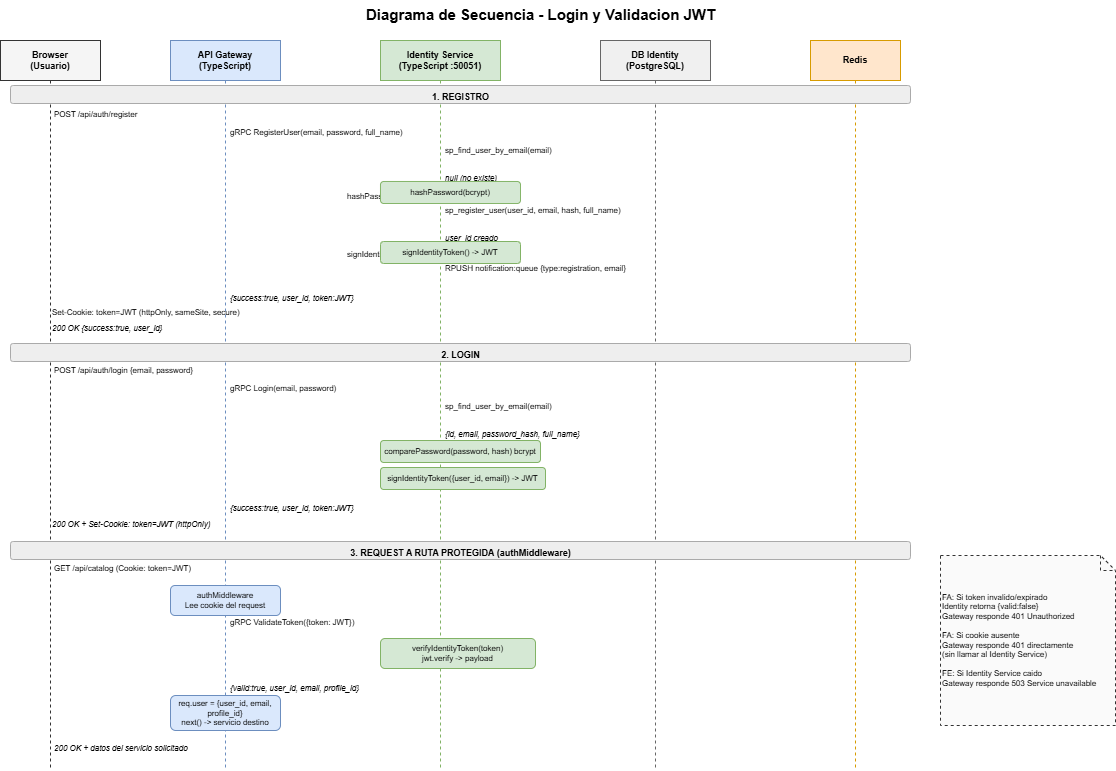

The diagram above was exported from draw.io. Its source (the exported page's mxGraphModel, read from the mxfile embedded in the PNG):
<mxGraphModel dx="1030" dy="562" grid="1" gridSize="10" guides="1" tooltips="1" connect="1" arrows="1" fold="1" page="1" pageScale="1" pageWidth="1169" pageHeight="827" math="0" shadow="0">
  <root>
    <mxCell id="0" />
    <mxCell id="1" parent="0" />
    <mxCell id="titulo" parent="1" style="text;html=1;strokeColor=none;fillColor=none;align=center;verticalAlign=middle;fontSize=15;fontStyle=1;" value="Diagrama de Secuencia - Login y Validacion JWT" vertex="1">
      <mxGeometry height="28" width="960" x="100" y="15" as="geometry" />
    </mxCell>
    <mxCell id="ll-user" parent="1" style="shape=umlLifeline;whiteSpace=wrap;html=1;fillColor=#f5f5f5;strokeColor=#333333;fontSize=9;fontStyle=1;" value="Browser&#10;(Usuario)" vertex="1">
      <mxGeometry height="730" width="100" x="40" y="55" as="geometry" />
    </mxCell>
    <mxCell id="ll-gw" parent="1" style="shape=umlLifeline;whiteSpace=wrap;html=1;fillColor=#dae8fc;strokeColor=#6c8ebf;fontSize=9;fontStyle=1;" value="API Gateway&#10;(TypeScript)" vertex="1">
      <mxGeometry height="730" width="110" x="210" y="55" as="geometry" />
    </mxCell>
    <mxCell id="ll-id" parent="1" style="shape=umlLifeline;whiteSpace=wrap;html=1;fillColor=#d5e8d4;strokeColor=#82b366;fontSize=9;fontStyle=1;" value="Identity Service&#10;(TypeScript :50051)" vertex="1">
      <mxGeometry height="730" width="120" x="420" y="55" as="geometry" />
    </mxCell>
    <mxCell id="ll-db" parent="1" style="shape=umlLifeline;whiteSpace=wrap;html=1;fillColor=#f0f0f0;strokeColor=#666666;fontSize=9;fontStyle=1;" value="DB Identity&#10;(PostgreSQL)" vertex="1">
      <mxGeometry height="730" width="110" x="640" y="55" as="geometry" />
    </mxCell>
    <mxCell id="ll-redis" parent="1" style="shape=umlLifeline;whiteSpace=wrap;html=1;fillColor=#ffe6cc;strokeColor=#d79b00;fontSize=9;fontStyle=1;" value="Redis" vertex="1">
      <mxGeometry height="730" width="90" x="850" y="55" as="geometry" />
    </mxCell>
    <mxCell id="sep1" parent="1" style="text;html=1;strokeColor=#aaaaaa;fillColor=#eeeeee;align=center;fontStyle=1;fontSize=9;rounded=1;" value="1. REGISTRO" vertex="1">
      <mxGeometry height="18" width="900" x="50" y="100" as="geometry" />
    </mxCell>
    <mxCell id="m1" edge="1" parent="1" style="endArrow=block;endFill=1;html=1;strokeColor=#333333;fontSize=8;" value="POST /api/auth/register {email, password, full_name}">
      <mxGeometry height="12" width="130" x="90" y="132" as="geometry">
        <Array as="sourcePoint">
          <mxPoint x="90" y="132" />
        </Array>
        <Array as="targetPoint">
          <mxPoint x="265" y="132" />
        </Array>
      </mxGeometry>
    </mxCell>
    <mxCell id="m1l" parent="1" style="text;html=1;fontSize=8;fillColor=none;strokeColor=none;" value="POST /api/auth/register" vertex="1">
      <mxGeometry height="14" width="175" x="92" y="118" as="geometry" />
    </mxCell>
    <mxCell id="m2" edge="1" parent="1" style="endArrow=block;endFill=1;html=1;strokeColor=#6c8ebf;fontSize=8;" value="">
      <mxGeometry relative="1" as="geometry">
        <Array as="sourcePoint">
          <mxPoint x="265" y="150" />
        </Array>
        <Array as="targetPoint">
          <mxPoint x="480" y="150" />
        </Array>
      </mxGeometry>
    </mxCell>
    <mxCell id="m2l" parent="1" style="text;html=1;fontSize=8;fillColor=none;strokeColor=none;" value="gRPC RegisterUser(email, password, full_name)" vertex="1">
      <mxGeometry height="14" width="215" x="268" y="136" as="geometry" />
    </mxCell>
    <mxCell id="m3" edge="1" parent="1" style="endArrow=block;endFill=1;html=1;strokeColor=#666666;fontSize=8;" value="">
      <mxGeometry relative="1" as="geometry">
        <Array as="sourcePoint">
          <mxPoint x="480" y="168" />
        </Array>
        <Array as="targetPoint">
          <mxPoint x="695" y="168" />
        </Array>
      </mxGeometry>
    </mxCell>
    <mxCell id="m3l" parent="1" style="text;html=1;fontSize=8;fillColor=none;strokeColor=none;" value="sp_find_user_by_email(email)" vertex="1">
      <mxGeometry height="14" width="215" x="483" y="154" as="geometry" />
    </mxCell>
    <mxCell id="m4" edge="1" parent="1" style="endArrow=block;endFill=1;html=1;strokeColor=#666666;dashed=1;fontSize=8;" value="">
      <mxGeometry relative="1" as="geometry">
        <Array as="sourcePoint">
          <mxPoint x="695" y="182" />
        </Array>
        <Array as="targetPoint">
          <mxPoint x="480" y="182" />
        </Array>
      </mxGeometry>
    </mxCell>
    <mxCell id="m4l" parent="1" style="text;html=1;fontSize=8;fillColor=none;strokeColor=none;fontStyle=2;" value="null (no existe)" vertex="1">
      <mxGeometry height="14" width="215" x="483" y="182" as="geometry" />
    </mxCell>
    <mxCell id="m5l" parent="1" style="text;html=1;fontSize=8;fillColor=none;strokeColor=none;" value="hashPassword(password) bcrypt salt=10" vertex="1">
      <mxGeometry height="14" width="215" x="385" y="200" as="geometry" />
    </mxCell>
    <mxCell id="m5-box" parent="1" style="rounded=1;whiteSpace=wrap;html=1;fillColor=#d5e8d4;strokeColor=#82b366;fontSize=8;" value="hashPassword(bcrypt)" vertex="1">
      <mxGeometry height="22" width="140" x="420" y="196" as="geometry" />
    </mxCell>
    <mxCell id="m6" edge="1" parent="1" style="endArrow=block;endFill=1;html=1;strokeColor=#666666;fontSize=8;" value="">
      <mxGeometry relative="1" as="geometry">
        <Array as="sourcePoint">
          <mxPoint x="480" y="228" />
        </Array>
        <Array as="targetPoint">
          <mxPoint x="695" y="228" />
        </Array>
      </mxGeometry>
    </mxCell>
    <mxCell id="m6l" parent="1" style="text;html=1;fontSize=8;fillColor=none;strokeColor=none;" value="sp_register_user(user_id, email, hash, full_name)" vertex="1">
      <mxGeometry height="14" width="215" x="483" y="214" as="geometry" />
    </mxCell>
    <mxCell id="m7" edge="1" parent="1" style="endArrow=block;endFill=1;html=1;strokeColor=#666666;dashed=1;fontSize=8;" value="">
      <mxGeometry relative="1" as="geometry">
        <Array as="sourcePoint">
          <mxPoint x="695" y="242" />
        </Array>
        <Array as="targetPoint">
          <mxPoint x="480" y="242" />
        </Array>
      </mxGeometry>
    </mxCell>
    <mxCell id="m7l" parent="1" style="text;html=1;fontSize=8;fillColor=none;strokeColor=none;fontStyle=2;" value="user_id creado" vertex="1">
      <mxGeometry height="14" width="215" x="483" y="242" as="geometry" />
    </mxCell>
    <mxCell id="m8l" parent="1" style="text;html=1;fontSize=8;fillColor=none;strokeColor=none;" value="signIdentityToken({user_id, email})" vertex="1">
      <mxGeometry height="14" width="215" x="385" y="258" as="geometry" />
    </mxCell>
    <mxCell id="m8-box" parent="1" style="rounded=1;whiteSpace=wrap;html=1;fillColor=#d5e8d4;strokeColor=#82b366;fontSize=8;" value="signIdentityToken() -&gt; JWT" vertex="1">
      <mxGeometry height="22" width="140" x="420" y="256" as="geometry" />
    </mxCell>
    <mxCell id="m9" edge="1" parent="1" style="endArrow=block;endFill=1;html=1;strokeColor=#d79b00;dashed=1;fontSize=8;" value="">
      <mxGeometry relative="1" as="geometry">
        <Array as="sourcePoint">
          <mxPoint x="480" y="286" />
        </Array>
        <Array as="targetPoint">
          <mxPoint x="895" y="286" />
        </Array>
      </mxGeometry>
    </mxCell>
    <mxCell id="m9l" parent="1" style="text;html=1;fontSize=8;fillColor=none;strokeColor=none;" value="RPUSH notification:queue {type:registration, email}" vertex="1">
      <mxGeometry height="14" width="320" x="483" y="272" as="geometry" />
    </mxCell>
    <mxCell id="m10" edge="1" parent="1" style="endArrow=block;endFill=1;html=1;strokeColor=#82b366;dashed=1;fontSize=8;" value="">
      <mxGeometry relative="1" as="geometry">
        <Array as="sourcePoint">
          <mxPoint x="480" y="302" />
        </Array>
        <Array as="targetPoint">
          <mxPoint x="265" y="302" />
        </Array>
      </mxGeometry>
    </mxCell>
    <mxCell id="m10l" parent="1" style="text;html=1;fontSize=8;fillColor=none;strokeColor=none;fontStyle=2;" value="{success:true, user_id, token:JWT}" vertex="1">
      <mxGeometry height="14" width="215" x="268" y="302" as="geometry" />
    </mxCell>
    <mxCell id="m11l" parent="1" style="text;html=1;fontSize=8;fillColor=none;strokeColor=none;" value="Set-Cookie: token=JWT (httpOnly, sameSite, secure)" vertex="1">
      <mxGeometry height="14" width="185" x="90" y="316" as="geometry" />
    </mxCell>
    <mxCell id="m11" edge="1" parent="1" style="endArrow=block;endFill=1;html=1;strokeColor=#6c8ebf;dashed=1;fontSize=8;" value="">
      <mxGeometry relative="1" as="geometry">
        <Array as="sourcePoint">
          <mxPoint x="265" y="318" />
        </Array>
        <Array as="targetPoint">
          <mxPoint x="90" y="318" />
        </Array>
      </mxGeometry>
    </mxCell>
    <mxCell id="m11b" parent="1" style="text;html=1;fontSize=8;fillColor=none;strokeColor=none;fontStyle=2;" value="200 OK {success:true, user_id}" vertex="1">
      <mxGeometry height="14" width="175" x="90" y="332" as="geometry" />
    </mxCell>
    <mxCell id="sep2" parent="1" style="text;html=1;strokeColor=#aaaaaa;fillColor=#eeeeee;align=center;fontStyle=1;fontSize=9;rounded=1;" value="2. LOGIN" vertex="1">
      <mxGeometry height="18" width="900" x="50" y="358" as="geometry" />
    </mxCell>
    <mxCell id="l1" edge="1" parent="1" style="endArrow=block;endFill=1;html=1;strokeColor=#333333;fontSize=8;" value="">
      <mxGeometry relative="1" as="geometry">
        <Array as="sourcePoint">
          <mxPoint x="90" y="388" />
        </Array>
        <Array as="targetPoint">
          <mxPoint x="265" y="388" />
        </Array>
      </mxGeometry>
    </mxCell>
    <mxCell id="l1l" parent="1" style="text;html=1;fontSize=8;fillColor=none;strokeColor=none;" value="POST /api/auth/login {email, password}" vertex="1">
      <mxGeometry height="14" width="175" x="92" y="374" as="geometry" />
    </mxCell>
    <mxCell id="l2" edge="1" parent="1" style="endArrow=block;endFill=1;html=1;strokeColor=#6c8ebf;fontSize=8;" value="">
      <mxGeometry relative="1" as="geometry">
        <Array as="sourcePoint">
          <mxPoint x="265" y="406" />
        </Array>
        <Array as="targetPoint">
          <mxPoint x="480" y="406" />
        </Array>
      </mxGeometry>
    </mxCell>
    <mxCell id="l2l" parent="1" style="text;html=1;fontSize=8;fillColor=none;strokeColor=none;" value="gRPC Login(email, password)" vertex="1">
      <mxGeometry height="14" width="215" x="268" y="392" as="geometry" />
    </mxCell>
    <mxCell id="l3" edge="1" parent="1" style="endArrow=block;endFill=1;html=1;strokeColor=#666666;fontSize=8;" value="">
      <mxGeometry relative="1" as="geometry">
        <Array as="sourcePoint">
          <mxPoint x="480" y="424" />
        </Array>
        <Array as="targetPoint">
          <mxPoint x="695" y="424" />
        </Array>
      </mxGeometry>
    </mxCell>
    <mxCell id="l3l" parent="1" style="text;html=1;fontSize=8;fillColor=none;strokeColor=none;" value="sp_find_user_by_email(email)" vertex="1">
      <mxGeometry height="14" width="215" x="483" y="410" as="geometry" />
    </mxCell>
    <mxCell id="l4" edge="1" parent="1" style="endArrow=block;endFill=1;html=1;strokeColor=#666666;dashed=1;fontSize=8;" value="">
      <mxGeometry relative="1" as="geometry">
        <Array as="sourcePoint">
          <mxPoint x="695" y="438" />
        </Array>
        <Array as="targetPoint">
          <mxPoint x="480" y="438" />
        </Array>
      </mxGeometry>
    </mxCell>
    <mxCell id="l4l" parent="1" style="text;html=1;fontSize=8;fillColor=none;strokeColor=none;fontStyle=2;" value="{id, email, password_hash, full_name}" vertex="1">
      <mxGeometry height="14" width="215" x="483" y="438" as="geometry" />
    </mxCell>
    <mxCell id="l5-box" parent="1" style="rounded=1;whiteSpace=wrap;html=1;fillColor=#d5e8d4;strokeColor=#82b366;fontSize=8;" value="comparePassword(password, hash) bcrypt" vertex="1">
      <mxGeometry height="22" width="160" x="420" y="455" as="geometry" />
    </mxCell>
    <mxCell id="l6-box" parent="1" style="rounded=1;whiteSpace=wrap;html=1;fillColor=#d5e8d4;strokeColor=#82b366;fontSize=8;" value="signIdentityToken({user_id, email}) -&gt; JWT" vertex="1">
      <mxGeometry height="22" width="165" x="420" y="482" as="geometry" />
    </mxCell>
    <mxCell id="l7" edge="1" parent="1" style="endArrow=block;endFill=1;html=1;strokeColor=#82b366;dashed=1;fontSize=8;" value="">
      <mxGeometry relative="1" as="geometry">
        <Array as="sourcePoint">
          <mxPoint x="480" y="512" />
        </Array>
        <Array as="targetPoint">
          <mxPoint x="265" y="512" />
        </Array>
      </mxGeometry>
    </mxCell>
    <mxCell id="l7l" parent="1" style="text;html=1;fontSize=8;fillColor=none;strokeColor=none;fontStyle=2;" value="{success:true, user_id, token:JWT}" vertex="1">
      <mxGeometry height="14" width="215" x="268" y="512" as="geometry" />
    </mxCell>
    <mxCell id="l8" edge="1" parent="1" style="endArrow=block;endFill=1;html=1;strokeColor=#6c8ebf;dashed=1;fontSize=8;" value="">
      <mxGeometry relative="1" as="geometry">
        <Array as="sourcePoint">
          <mxPoint x="265" y="528" />
        </Array>
        <Array as="targetPoint">
          <mxPoint x="90" y="528" />
        </Array>
      </mxGeometry>
    </mxCell>
    <mxCell id="l8l" parent="1" style="text;html=1;fontSize=8;fillColor=none;strokeColor=none;fontStyle=2;" value="200 OK + Set-Cookie: token=JWT (httpOnly)" vertex="1">
      <mxGeometry height="14" width="175" x="90" y="528" as="geometry" />
    </mxCell>
    <mxCell id="sep3" parent="1" style="text;html=1;strokeColor=#aaaaaa;fillColor=#eeeeee;align=center;fontStyle=1;fontSize=9;rounded=1;" value="3. REQUEST A RUTA PROTEGIDA (authMiddleware)" vertex="1">
      <mxGeometry height="18" width="900" x="50" y="556" as="geometry" />
    </mxCell>
    <mxCell id="p1" edge="1" parent="1" style="endArrow=block;endFill=1;html=1;strokeColor=#333333;fontSize=8;" value="">
      <mxGeometry relative="1" as="geometry">
        <Array as="sourcePoint">
          <mxPoint x="90" y="586" />
        </Array>
        <Array as="targetPoint">
          <mxPoint x="265" y="586" />
        </Array>
      </mxGeometry>
    </mxCell>
    <mxCell id="p1l" parent="1" style="text;html=1;fontSize=8;fillColor=none;strokeColor=none;" value="GET /api/catalog (Cookie: token=JWT)" vertex="1">
      <mxGeometry height="14" width="175" x="92" y="572" as="geometry" />
    </mxCell>
    <mxCell id="p2-box" parent="1" style="rounded=1;whiteSpace=wrap;html=1;fillColor=#dae8fc;strokeColor=#6c8ebf;fontSize=8;" value="authMiddleware&#10;Lee cookie del request" vertex="1">
      <mxGeometry height="30" width="110" x="210" y="600" as="geometry" />
    </mxCell>
    <mxCell id="p3" edge="1" parent="1" style="endArrow=block;endFill=1;html=1;strokeColor=#6c8ebf;fontSize=8;" value="">
      <mxGeometry relative="1" as="geometry">
        <Array as="sourcePoint">
          <mxPoint x="265" y="640" />
        </Array>
        <Array as="targetPoint">
          <mxPoint x="480" y="640" />
        </Array>
      </mxGeometry>
    </mxCell>
    <mxCell id="p3l" parent="1" style="text;html=1;fontSize=8;fillColor=none;strokeColor=none;" value="gRPC ValidateToken({token: JWT})" vertex="1">
      <mxGeometry height="14" width="215" x="268" y="626" as="geometry" />
    </mxCell>
    <mxCell id="p4-box" parent="1" style="rounded=1;whiteSpace=wrap;html=1;fillColor=#d5e8d4;strokeColor=#82b366;fontSize=8;" value="verifyIdentityToken(token)&#10;jwt.verify -&gt; payload" vertex="1">
      <mxGeometry height="30" width="155" x="420" y="653" as="geometry" />
    </mxCell>
    <mxCell id="p5" edge="1" parent="1" style="endArrow=block;endFill=1;html=1;strokeColor=#82b366;dashed=1;fontSize=8;" value="">
      <mxGeometry relative="1" as="geometry">
        <Array as="sourcePoint">
          <mxPoint x="480" y="692" />
        </Array>
        <Array as="targetPoint">
          <mxPoint x="265" y="692" />
        </Array>
      </mxGeometry>
    </mxCell>
    <mxCell id="p5l" parent="1" style="text;html=1;fontSize=8;fillColor=none;strokeColor=none;fontStyle=2;" value="{valid:true, user_id, email, profile_id}" vertex="1">
      <mxGeometry height="14" width="215" x="268" y="692" as="geometry" />
    </mxCell>
    <mxCell id="p6-box" parent="1" style="rounded=1;whiteSpace=wrap;html=1;fillColor=#dae8fc;strokeColor=#6c8ebf;fontSize=8;" value="req.user = {user_id, email, profile_id}&#10;next() -&gt; servicio destino" vertex="1">
      <mxGeometry height="35" width="110" x="210" y="710" as="geometry" />
    </mxCell>
    <mxCell id="p7" edge="1" parent="1" style="endArrow=block;endFill=1;html=1;strokeColor=#6c8ebf;dashed=1;fontSize=8;" value="">
      <mxGeometry relative="1" as="geometry">
        <Array as="sourcePoint">
          <mxPoint x="265" y="752" />
        </Array>
        <Array as="targetPoint">
          <mxPoint x="90" y="752" />
        </Array>
      </mxGeometry>
    </mxCell>
    <mxCell id="p7l" parent="1" style="text;html=1;fontSize=8;fillColor=none;strokeColor=none;fontStyle=2;" value="200 OK + datos del servicio solicitado" vertex="1">
      <mxGeometry height="14" width="175" x="92" y="752" as="geometry" />
    </mxCell>
    <mxCell id="nota-fa" parent="1" style="shape=note;whiteSpace=wrap;html=1;backgroundOutline=1;fontSize=8;fillColor=#fafafa;strokeColor=#333333;dashed=1;size=15;align=left;" value="FA: Si token invalido/expirado&#10;Identity retorna {valid:false}&#10;Gateway responde 401 Unauthorized&#10;&#10;FA: Si cookie ausente&#10;Gateway responde 401 directamente&#10;(sin llamar al Identity Service)&#10;&#10;FE: Si Identity Service caido&#10;Gateway responde 503 Service unavailable" vertex="1">
      <mxGeometry height="170" width="175" x="980" y="570" as="geometry" />
    </mxCell>
  </root>
</mxGraphModel>